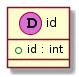

The diagram above was rendered by PlantUML. Its source (embedded in the PNG):
@startuml

class "id" as _0 << (D,orchid) >> {
+ id : int
}
@enduml